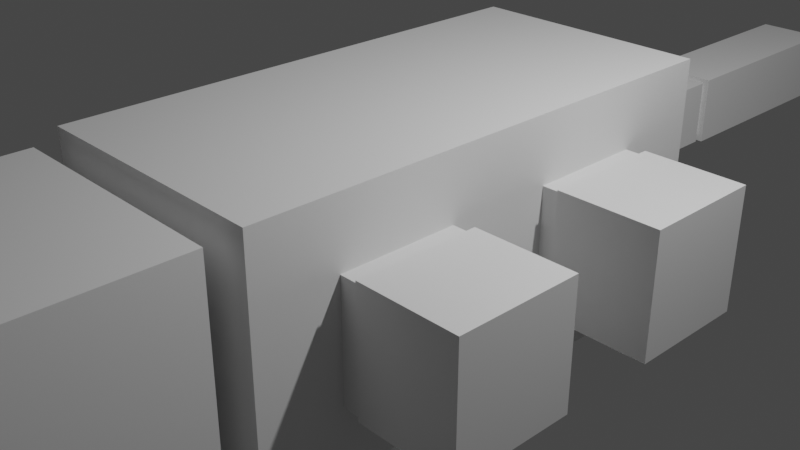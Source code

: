 # Source: untitled.blend  (saved by Blender 3.3.6; exported with 4.5.12 LTS)
import bpy
from mathutils import Matrix  # noqa: F401  (used for matrix-valued properties, if any)

bpy.ops.wm.read_factory_settings(use_empty=True)
scene = bpy.context.scene
scene.name = 'Scene'

# ---- collections
col_collection = bpy.data.collections.new('Collection'); scene.collection.children.link(col_collection)

# ---- world
world_world = bpy.data.worlds.new('World'); scene.world = world_world
world_world.use_nodes = True; world_world.node_tree.nodes.clear()
_N = world_world.node_tree.nodes; _L = world_world.node_tree.links
n0 = _N.new('ShaderNodeOutputWorld'); n0.name = 'World Output'; n0.location = (300, 300)
n1 = _N.new('ShaderNodeBackground'); n1.name = 'Background'; n1.location = (10, 300)
n1.inputs[0].default_value = (0.05088, 0.05088, 0.05088, 1.0)
_L.new(n1.outputs[0], n0.inputs[0])
n0.is_active_output = True
world_world.color = (0.05088, 0.05088, 0.05088)
world_world.use_sun_shadow = False
world_world.sun_shadow_jitter_overblur = 0.0

# ---- cameras
cam_camera = bpy.data.cameras.new('Camera')
cam_camera.clip_end = 100.0
cam_camera.ortho_scale = 7.314

# ---- lights
light_light = bpy.data.lights.new('Light', 'POINT')
light_light.transmission_factor = 0.0
light_light.energy = 1000.0
light_light.shadow_soft_size = 0.1
light_light.shadow_maximum_resolution = 0.006
light_light.use_absolute_resolution = True

# ---- meshes
me_cube_001 = bpy.data.meshes.new('Cube.001')
me_cube_001.from_pydata([(-1.0, -1.0, -1.0), (-1.0, -1.0, 1.0), (-1.0, 1.0, -1.0), (-1.0, 1.0, 1.0), (1.0, -1.0, -1.0), (1.0, -1.0, 1.0), (1.0, 1.0, -1.0), (1.0, 1.0, 1.0)], [], [(0, 1, 3, 2), (2, 3, 7, 6), (6, 7, 5, 4), (4, 5, 1, 0), (2, 6, 4, 0), (7, 3, 1, 5)])
_uv = me_cube_001.uv_layers.new(name='UVMap')
_uv.uv.foreach_set('vector', [0.375, 0.0, 0.625, 0.0, 0.625, 0.25, 0.375, 0.25, 0.375, 0.25, 0.625, 0.25, 0.625, 0.5, 0.375, 0.5, 0.375, 0.5, 0.625, 0.5, 0.625, 0.75, 0.375, 0.75, 0.375, 0.75, 0.625, 0.75, 0.625, 1.0, 0.375, 1.0, 0.125, 0.5, 0.375, 0.5, 0.375, 0.75, 0.125, 0.75, 0.625, 0.5, 0.875, 0.5, 0.875, 0.75, 0.625, 0.75])
me_cube_001.update()
me_cube_002 = bpy.data.meshes.new('Cube.002')
me_cube_002.from_pydata([(-1.0, -1.0, -1.0), (-1.0, -1.0, 1.0), (-1.0, 1.0, -1.0), (-1.0, 1.0, 1.0), (1.0, -1.0, -1.0), (1.0, -1.0, 1.0), (1.0, 1.0, -1.0), (1.0, 1.0, 1.0)], [], [(0, 1, 3, 2), (2, 3, 7, 6), (6, 7, 5, 4), (4, 5, 1, 0), (2, 6, 4, 0), (7, 3, 1, 5)])
_uv = me_cube_002.uv_layers.new(name='UVMap')
_uv.uv.foreach_set('vector', [0.375, 0.0, 0.625, 0.0, 0.625, 0.25, 0.375, 0.25, 0.375, 0.25, 0.625, 0.25, 0.625, 0.5, 0.375, 0.5, 0.375, 0.5, 0.625, 0.5, 0.625, 0.75, 0.375, 0.75, 0.375, 0.75, 0.625, 0.75, 0.625, 1.0, 0.375, 1.0, 0.125, 0.5, 0.375, 0.5, 0.375, 0.75, 0.125, 0.75, 0.625, 0.5, 0.875, 0.5, 0.875, 0.75, 0.625, 0.75])
me_cube_002.update()
me_cube_003 = bpy.data.meshes.new('Cube.003')
me_cube_003.from_pydata([(-1.0, -1.0, -1.0), (-1.0, -1.0, 1.0), (-1.0, 1.0, -1.0), (-1.0, 1.0, 1.0), (1.0, -1.0, -1.0), (1.0, -1.0, 1.0), (1.0, 1.0, -1.0), (1.0, 1.0, 1.0)], [], [(0, 1, 3, 2), (2, 3, 7, 6), (6, 7, 5, 4), (4, 5, 1, 0), (2, 6, 4, 0), (7, 3, 1, 5)])
_uv = me_cube_003.uv_layers.new(name='UVMap')
_uv.uv.foreach_set('vector', [0.375, 0.0, 0.625, 0.0, 0.625, 0.25, 0.375, 0.25, 0.375, 0.25, 0.625, 0.25, 0.625, 0.5, 0.375, 0.5, 0.375, 0.5, 0.625, 0.5, 0.625, 0.75, 0.375, 0.75, 0.375, 0.75, 0.625, 0.75, 0.625, 1.0, 0.375, 1.0, 0.125, 0.5, 0.375, 0.5, 0.375, 0.75, 0.125, 0.75, 0.625, 0.5, 0.875, 0.5, 0.875, 0.75, 0.625, 0.75])
me_cube_003.update()
me_cube_004 = bpy.data.meshes.new('Cube.004')
me_cube_004.from_pydata([(-1.0, -1.0, -1.0), (-1.0, -1.0, 1.0), (-1.0, 1.0, -1.0), (-1.0, 1.0, 1.0), (1.0, -1.0, -1.0), (1.0, -1.0, 1.0), (1.0, 1.0, -1.0), (1.0, 1.0, 1.0)], [], [(0, 1, 3, 2), (2, 3, 7, 6), (6, 7, 5, 4), (4, 5, 1, 0), (2, 6, 4, 0), (7, 3, 1, 5)])
_uv = me_cube_004.uv_layers.new(name='UVMap')
_uv.uv.foreach_set('vector', [0.375, 0.0, 0.625, 0.0, 0.625, 0.25, 0.375, 0.25, 0.375, 0.25, 0.625, 0.25, 0.625, 0.5, 0.375, 0.5, 0.375, 0.5, 0.625, 0.5, 0.625, 0.75, 0.375, 0.75, 0.375, 0.75, 0.625, 0.75, 0.625, 1.0, 0.375, 1.0, 0.125, 0.5, 0.375, 0.5, 0.375, 0.75, 0.125, 0.75, 0.625, 0.5, 0.875, 0.5, 0.875, 0.75, 0.625, 0.75])
me_cube_004.update()
me_cube_005 = bpy.data.meshes.new('Cube.005')
me_cube_005.from_pydata([(-1.0, -1.0, -1.0), (-1.0, -1.0, 1.0), (-1.0, 1.0, -1.0), (-1.0, 1.0, 1.0), (1.0, -1.0, -1.0), (1.0, -1.0, 1.0), (1.0, 1.0, -1.0), (1.0, 1.0, 1.0)], [], [(0, 1, 3, 2), (2, 3, 7, 6), (6, 7, 5, 4), (4, 5, 1, 0), (2, 6, 4, 0), (7, 3, 1, 5)])
_uv = me_cube_005.uv_layers.new(name='UVMap')
_uv.uv.foreach_set('vector', [0.375, 0.0, 0.625, 0.0, 0.625, 0.25, 0.375, 0.25, 0.375, 0.25, 0.625, 0.25, 0.625, 0.5, 0.375, 0.5, 0.375, 0.5, 0.625, 0.5, 0.625, 0.75, 0.375, 0.75, 0.375, 0.75, 0.625, 0.75, 0.625, 1.0, 0.375, 1.0, 0.125, 0.5, 0.375, 0.5, 0.375, 0.75, 0.125, 0.75, 0.625, 0.5, 0.875, 0.5, 0.875, 0.75, 0.625, 0.75])
me_cube_005.update()
me_cube_006 = bpy.data.meshes.new('Cube.006')
me_cube_006.from_pydata([(-1.0, -1.0, -1.0), (-1.0, -1.0, 1.0), (-1.0, 1.0, -1.0), (-1.0, 1.0, 1.0), (1.0, -1.0, -1.0), (1.0, -1.0, 1.0), (1.0, 1.0, -1.0), (1.0, 1.0, 1.0)], [], [(0, 1, 3, 2), (2, 3, 7, 6), (6, 7, 5, 4), (4, 5, 1, 0), (2, 6, 4, 0), (7, 3, 1, 5)])
_uv = me_cube_006.uv_layers.new(name='UVMap')
_uv.uv.foreach_set('vector', [0.375, 0.0, 0.625, 0.0, 0.625, 0.25, 0.375, 0.25, 0.375, 0.25, 0.625, 0.25, 0.625, 0.5, 0.375, 0.5, 0.375, 0.5, 0.625, 0.5, 0.625, 0.75, 0.375, 0.75, 0.375, 0.75, 0.625, 0.75, 0.625, 1.0, 0.375, 1.0, 0.125, 0.5, 0.375, 0.5, 0.375, 0.75, 0.125, 0.75, 0.625, 0.5, 0.875, 0.5, 0.875, 0.75, 0.625, 0.75])
me_cube_006.update()
me_cube_007 = bpy.data.meshes.new('Cube.007')
me_cube_007.from_pydata([(-1.0, -1.0, -1.0), (-1.0, -1.0, 1.0), (-1.0, 1.0, -1.0), (-1.0, 1.0, 1.0), (1.0, -1.0, -1.0), (1.0, -1.0, 1.0), (1.0, 1.0, -1.0), (1.0, 1.0, 1.0)], [], [(0, 1, 3, 2), (2, 3, 7, 6), (6, 7, 5, 4), (4, 5, 1, 0), (2, 6, 4, 0), (7, 3, 1, 5)])
_uv = me_cube_007.uv_layers.new(name='UVMap')
_uv.uv.foreach_set('vector', [0.375, 0.0, 0.625, 0.0, 0.625, 0.25, 0.375, 0.25, 0.375, 0.25, 0.625, 0.25, 0.625, 0.5, 0.375, 0.5, 0.375, 0.5, 0.625, 0.5, 0.625, 0.75, 0.375, 0.75, 0.375, 0.75, 0.625, 0.75, 0.625, 1.0, 0.375, 1.0, 0.125, 0.5, 0.375, 0.5, 0.375, 0.75, 0.125, 0.75, 0.625, 0.5, 0.875, 0.5, 0.875, 0.75, 0.625, 0.75])
me_cube_007.update()
me_cube_008 = bpy.data.meshes.new('Cube.008')
me_cube_008.from_pydata([(-1.0, -1.0, -1.0), (-1.0, -1.0, 1.0), (-1.0, 1.0, -1.0), (-1.0, 1.0, 1.0), (1.0, -1.0, -1.0), (1.0, -1.0, 1.0), (1.0, 1.0, -1.0), (1.0, 1.0, 1.0)], [], [(0, 1, 3, 2), (2, 3, 7, 6), (6, 7, 5, 4), (4, 5, 1, 0), (2, 6, 4, 0), (7, 3, 1, 5)])
_uv = me_cube_008.uv_layers.new(name='UVMap')
_uv.uv.foreach_set('vector', [0.375, 0.0, 0.625, 0.0, 0.625, 0.25, 0.375, 0.25, 0.375, 0.25, 0.625, 0.25, 0.625, 0.5, 0.375, 0.5, 0.375, 0.5, 0.625, 0.5, 0.625, 0.75, 0.375, 0.75, 0.375, 0.75, 0.625, 0.75, 0.625, 1.0, 0.375, 1.0, 0.125, 0.5, 0.375, 0.5, 0.375, 0.75, 0.125, 0.75, 0.625, 0.5, 0.875, 0.5, 0.875, 0.75, 0.625, 0.75])
me_cube_008.update()
me_cube_009 = bpy.data.meshes.new('Cube.009')
me_cube_009.from_pydata([(-1.0, -1.0, -1.0), (-1.0, -1.0, 1.0), (-1.0, 1.0, -1.0), (-1.0, 1.0, 1.0), (1.0, -1.0, -1.0), (1.0, -1.0, 1.0), (1.0, 1.0, -1.0), (1.0, 1.0, 1.0)], [], [(0, 1, 3, 2), (2, 3, 7, 6), (6, 7, 5, 4), (4, 5, 1, 0), (2, 6, 4, 0), (7, 3, 1, 5)])
_uv = me_cube_009.uv_layers.new(name='UVMap')
_uv.uv.foreach_set('vector', [0.375, 0.0, 0.625, 0.0, 0.625, 0.25, 0.375, 0.25, 0.375, 0.25, 0.625, 0.25, 0.625, 0.5, 0.375, 0.5, 0.375, 0.5, 0.625, 0.5, 0.625, 0.75, 0.375, 0.75, 0.375, 0.75, 0.625, 0.75, 0.625, 1.0, 0.375, 1.0, 0.125, 0.5, 0.375, 0.5, 0.375, 0.75, 0.125, 0.75, 0.625, 0.5, 0.875, 0.5, 0.875, 0.75, 0.625, 0.75])
me_cube_009.update()
me_cube_010 = bpy.data.meshes.new('Cube.010')
me_cube_010.from_pydata([(-1.0, -1.0, -1.0), (-1.0, -1.0, 1.0), (-1.0, 1.0, -1.0), (-1.0, 1.0, 1.0), (1.0, -1.0, -1.0), (1.0, -1.0, 1.0), (1.0, 1.0, -1.0), (1.0, 1.0, 1.0)], [], [(0, 1, 3, 2), (2, 3, 7, 6), (6, 7, 5, 4), (4, 5, 1, 0), (2, 6, 4, 0), (7, 3, 1, 5)])
_uv = me_cube_010.uv_layers.new(name='UVMap')
_uv.uv.foreach_set('vector', [0.375, 0.0, 0.625, 0.0, 0.625, 0.25, 0.375, 0.25, 0.375, 0.25, 0.625, 0.25, 0.625, 0.5, 0.375, 0.5, 0.375, 0.5, 0.625, 0.5, 0.625, 0.75, 0.375, 0.75, 0.375, 0.75, 0.625, 0.75, 0.625, 1.0, 0.375, 1.0, 0.125, 0.5, 0.375, 0.5, 0.375, 0.75, 0.125, 0.75, 0.625, 0.5, 0.875, 0.5, 0.875, 0.75, 0.625, 0.75])
me_cube_010.update()
me_cube_011 = bpy.data.meshes.new('Cube.011')
me_cube_011.from_pydata([(-1.0, -1.0, -1.0), (-1.0, -1.0, 1.0), (-1.0, 1.0, -1.0), (-1.0, 1.0, 1.0), (1.0, -1.0, -1.0), (1.0, -1.0, 1.0), (1.0, 1.0, -1.0), (1.0, 1.0, 1.0)], [], [(0, 1, 3, 2), (2, 3, 7, 6), (6, 7, 5, 4), (4, 5, 1, 0), (2, 6, 4, 0), (7, 3, 1, 5)])
_uv = me_cube_011.uv_layers.new(name='UVMap')
_uv.uv.foreach_set('vector', [0.375, 0.0, 0.625, 0.0, 0.625, 0.25, 0.375, 0.25, 0.375, 0.25, 0.625, 0.25, 0.625, 0.5, 0.375, 0.5, 0.375, 0.5, 0.625, 0.5, 0.625, 0.75, 0.375, 0.75, 0.375, 0.75, 0.625, 0.75, 0.625, 1.0, 0.375, 1.0, 0.125, 0.5, 0.375, 0.5, 0.375, 0.75, 0.125, 0.75, 0.625, 0.5, 0.875, 0.5, 0.875, 0.75, 0.625, 0.75])
me_cube_011.update()
me_cube_012 = bpy.data.meshes.new('Cube.012')
me_cube_012.from_pydata([(-1.0, -1.0, -1.0), (-1.0, -1.0, 1.0), (-1.0, 1.0, -1.0), (-1.0, 1.0, 1.0), (1.0, -1.0, -1.0), (1.0, -1.0, 1.0), (1.0, 1.0, -1.0), (1.0, 1.0, 1.0)], [], [(0, 1, 3, 2), (2, 3, 7, 6), (6, 7, 5, 4), (4, 5, 1, 0), (2, 6, 4, 0), (7, 3, 1, 5)])
_uv = me_cube_012.uv_layers.new(name='UVMap')
_uv.uv.foreach_set('vector', [0.375, 0.0, 0.625, 0.0, 0.625, 0.25, 0.375, 0.25, 0.375, 0.25, 0.625, 0.25, 0.625, 0.5, 0.375, 0.5, 0.375, 0.5, 0.625, 0.5, 0.625, 0.75, 0.375, 0.75, 0.375, 0.75, 0.625, 0.75, 0.625, 1.0, 0.375, 1.0, 0.125, 0.5, 0.375, 0.5, 0.375, 0.75, 0.125, 0.75, 0.625, 0.5, 0.875, 0.5, 0.875, 0.75, 0.625, 0.75])
me_cube_012.update()
me_cube_013 = bpy.data.meshes.new('Cube.013')
me_cube_013.from_pydata([(-1.0, -1.0, -1.0), (-1.0, -1.0, 1.0), (-1.0, 1.0, -1.0), (-1.0, 1.0, 1.0), (1.0, -1.0, -1.0), (1.0, -1.0, 1.0), (1.0, 1.0, -1.0), (1.0, 1.0, 1.0)], [], [(0, 1, 3, 2), (2, 3, 7, 6), (6, 7, 5, 4), (4, 5, 1, 0), (2, 6, 4, 0), (7, 3, 1, 5)])
_uv = me_cube_013.uv_layers.new(name='UVMap')
_uv.uv.foreach_set('vector', [0.375, 0.0, 0.625, 0.0, 0.625, 0.25, 0.375, 0.25, 0.375, 0.25, 0.625, 0.25, 0.625, 0.5, 0.375, 0.5, 0.375, 0.5, 0.625, 0.5, 0.625, 0.75, 0.375, 0.75, 0.375, 0.75, 0.625, 0.75, 0.625, 1.0, 0.375, 1.0, 0.125, 0.5, 0.375, 0.5, 0.375, 0.75, 0.125, 0.75, 0.625, 0.5, 0.875, 0.5, 0.875, 0.75, 0.625, 0.75])
me_cube_013.update()
me_cube_014 = bpy.data.meshes.new('Cube.014')
me_cube_014.from_pydata([(-1.0, -1.0, -1.0), (-1.0, -1.0, 1.0), (-1.0, 1.0, -1.0), (-1.0, 1.0, 1.0), (1.0, -1.0, -1.0), (1.0, -1.0, 1.0), (1.0, 1.0, -1.0), (1.0, 1.0, 1.0)], [], [(0, 1, 3, 2), (2, 3, 7, 6), (6, 7, 5, 4), (4, 5, 1, 0), (2, 6, 4, 0), (7, 3, 1, 5)])
_uv = me_cube_014.uv_layers.new(name='UVMap')
_uv.uv.foreach_set('vector', [0.375, 0.0, 0.625, 0.0, 0.625, 0.25, 0.375, 0.25, 0.375, 0.25, 0.625, 0.25, 0.625, 0.5, 0.375, 0.5, 0.375, 0.5, 0.625, 0.5, 0.625, 0.75, 0.375, 0.75, 0.375, 0.75, 0.625, 0.75, 0.625, 1.0, 0.375, 1.0, 0.125, 0.5, 0.375, 0.5, 0.375, 0.75, 0.125, 0.75, 0.625, 0.5, 0.875, 0.5, 0.875, 0.75, 0.625, 0.75])
me_cube_014.update()
me_cube_015 = bpy.data.meshes.new('Cube.015')
me_cube_015.from_pydata([(-1.0, -1.0, -1.0), (-1.0, -1.0, 1.0), (-1.0, 1.0, -1.0), (-1.0, 1.0, 1.0), (1.0, -1.0, -1.0), (1.0, -1.0, 1.0), (1.0, 1.0, -1.0), (1.0, 1.0, 1.0)], [], [(0, 1, 3, 2), (2, 3, 7, 6), (6, 7, 5, 4), (4, 5, 1, 0), (2, 6, 4, 0), (7, 3, 1, 5)])
_uv = me_cube_015.uv_layers.new(name='UVMap')
_uv.uv.foreach_set('vector', [0.375, 0.0, 0.625, 0.0, 0.625, 0.25, 0.375, 0.25, 0.375, 0.25, 0.625, 0.25, 0.625, 0.5, 0.375, 0.5, 0.375, 0.5, 0.625, 0.5, 0.625, 0.75, 0.375, 0.75, 0.375, 0.75, 0.625, 0.75, 0.625, 1.0, 0.375, 1.0, 0.125, 0.5, 0.375, 0.5, 0.375, 0.75, 0.125, 0.75, 0.625, 0.5, 0.875, 0.5, 0.875, 0.75, 0.625, 0.75])
me_cube_015.update()
me_cube_016 = bpy.data.meshes.new('Cube.016')
me_cube_016.from_pydata([(-1.0, -1.0, -1.0), (-1.0, -1.0, 1.0), (-1.0, 1.0, -1.0), (-1.0, 1.0, 1.0), (1.0, -1.0, -1.0), (1.0, -1.0, 1.0), (1.0, 1.0, -1.0), (1.0, 1.0, 1.0)], [], [(0, 1, 3, 2), (2, 3, 7, 6), (6, 7, 5, 4), (4, 5, 1, 0), (2, 6, 4, 0), (7, 3, 1, 5)])
_uv = me_cube_016.uv_layers.new(name='UVMap')
_uv.uv.foreach_set('vector', [0.375, 0.0, 0.625, 0.0, 0.625, 0.25, 0.375, 0.25, 0.375, 0.25, 0.625, 0.25, 0.625, 0.5, 0.375, 0.5, 0.375, 0.5, 0.625, 0.5, 0.625, 0.75, 0.375, 0.75, 0.375, 0.75, 0.625, 0.75, 0.625, 1.0, 0.375, 1.0, 0.125, 0.5, 0.375, 0.5, 0.375, 0.75, 0.125, 0.75, 0.625, 0.5, 0.875, 0.5, 0.875, 0.75, 0.625, 0.75])
me_cube_016.update()
me_cube_017 = bpy.data.meshes.new('Cube.017')
me_cube_017.from_pydata([(-1.0, -1.0, -1.0), (-1.0, -1.0, 1.0), (-1.0, 1.0, -1.0), (-1.0, 1.0, 1.0), (1.0, -1.0, -1.0), (1.0, -1.0, 1.0), (1.0, 1.0, -1.0), (1.0, 1.0, 1.0)], [], [(0, 1, 3, 2), (2, 3, 7, 6), (6, 7, 5, 4), (4, 5, 1, 0), (2, 6, 4, 0), (7, 3, 1, 5)])
_uv = me_cube_017.uv_layers.new(name='UVMap')
_uv.uv.foreach_set('vector', [0.375, 0.0, 0.625, 0.0, 0.625, 0.25, 0.375, 0.25, 0.375, 0.25, 0.625, 0.25, 0.625, 0.5, 0.375, 0.5, 0.375, 0.5, 0.625, 0.5, 0.625, 0.75, 0.375, 0.75, 0.375, 0.75, 0.625, 0.75, 0.625, 1.0, 0.375, 1.0, 0.125, 0.5, 0.375, 0.5, 0.375, 0.75, 0.125, 0.75, 0.625, 0.5, 0.875, 0.5, 0.875, 0.75, 0.625, 0.75])
me_cube_017.update()

# ---- objects
ob_light = bpy.data.objects.new('Light', light_light)
ob_camera = bpy.data.objects.new('Camera', cam_camera)
ob_cube = bpy.data.objects.new('Cube', me_cube_001)
ob_cube_001 = bpy.data.objects.new('Cube.001', me_cube_002)
ob_cube_002 = bpy.data.objects.new('Cube.002', me_cube_003)
ob_cube_003 = bpy.data.objects.new('Cube.003', me_cube_004)
ob_cube_004 = bpy.data.objects.new('Cube.004', me_cube_005)
ob_cube_005 = bpy.data.objects.new('Cube.005', me_cube_006)
ob_cube_006 = bpy.data.objects.new('Cube.006', me_cube_007)
ob_cube_007 = bpy.data.objects.new('Cube.007', me_cube_008)
ob_cube_008 = bpy.data.objects.new('Cube.008', me_cube_009)
ob_cube_009 = bpy.data.objects.new('Cube.009', me_cube_010)
ob_cube_010 = bpy.data.objects.new('Cube.010', me_cube_011)
ob_cube_011 = bpy.data.objects.new('Cube.011', me_cube_012)
ob_cube_012 = bpy.data.objects.new('Cube.012', me_cube_013)
ob_cube_013 = bpy.data.objects.new('Cube.013', me_cube_014)
ob_cube_014 = bpy.data.objects.new('Cube.014', me_cube_015)
ob_cube_015 = bpy.data.objects.new('Cube.015', me_cube_016)
ob_cube_016 = bpy.data.objects.new('Cube.016', me_cube_017)

# ---- transforms, parenting, visibility, modifiers, constraints
ob_light.location = (4.076, 1.005, 5.904)
ob_light.rotation_euler = (0.6503, 0.05522, 1.866)
ob_light.lock_rotations_4d = False
ob_light.empty_display_type = 'ARROWS'
ob_light.color = (0.0, 0.0, 0.0, 0.0)
ob_light.lineart.crease_threshold = 0.0
ob_camera.location = (7.359, -6.926, 4.958)
ob_camera.rotation_euler = (1.109, 0.0, 0.8149)
ob_camera.lock_rotations_4d = False
ob_camera.empty_display_type = 'ARROWS'
ob_camera.color = (0.0, 0.0, 0.0, 0.0)
ob_camera.display_type = 'WIRE'
ob_camera.lineart.crease_threshold = 0.0
ob_cube.location = (0.0, 0.0, 0.0)
ob_cube.scale = (1.376, 2.843, 1.376)
ob_cube_001.location = (0.0, -4.409, 0.0)
ob_cube_001.scale = (1.283, 1.278, 1.283)
ob_cube_002.location = (0.0, -2.978, 0.0)
ob_cube_002.scale = (0.7003, 0.3782, 0.7003)
ob_cube_003.location = (0.0, 3.034, 0.0)
ob_cube_003.scale = (0.3309, 0.1787, 0.3309)
ob_cube_004.location = (0.0, 3.955, 0.0)
ob_cube_004.scale = (0.3878, 0.8572, 0.3878)
ob_cube_005.location = (0.0, 4.925, 0.0)
ob_cube_005.scale = (0.3309, 0.1787, 0.3309)
ob_cube_006.location = (0.0, 6.28, 0.0)
ob_cube_006.scale = (0.4078, 1.368, 0.4078)
ob_cube_007.location = (0.0, 7.711, 0.0)
ob_cube_007.scale = (0.297, 0.1053, 0.297)
ob_cube_008.location = (1.358, -1.295, 0.0)
ob_cube_008.scale = (0.3443, 0.6475, 0.6475)
ob_cube_009.location = (-1.365, -1.295, 0.0)
ob_cube_009.scale = (0.3443, 0.6475, 0.6475)
ob_cube_010.location = (-1.365, 1.19, 0.0)
ob_cube_010.scale = (0.3443, 0.6475, 0.6475)
ob_cube_011.location = (1.358, 1.201, 0.0)
ob_cube_011.scale = (0.3443, 0.6475, 0.6475)
ob_cube_012.location = (2.144, 1.201, 0.0)
ob_cube_012.scale = (0.566, 0.6832, 0.6832)
ob_cube_013.location = (2.144, -1.275, 0.0)
ob_cube_013.scale = (0.566, 0.6832, 0.6832)
ob_cube_014.location = (-2.114, -1.275, 0.0)
ob_cube_014.scale = (0.566, 0.6832, 0.6832)
ob_cube_015.location = (-2.114, 1.18, 0.0)
ob_cube_015.scale = (0.566, 0.6832, 0.6832)
ob_cube_016.location = (-2.114, 1.18, -1.732)
ob_cube_016.scale = (0.3872, 0.4674, 1.184)

# ---- collection membership
col_collection.objects.link(ob_light)
col_collection.objects.link(ob_camera)
col_collection.objects.link(ob_cube)
col_collection.objects.link(ob_cube_001)
col_collection.objects.link(ob_cube_002)
col_collection.objects.link(ob_cube_003)
col_collection.objects.link(ob_cube_004)
col_collection.objects.link(ob_cube_005)
col_collection.objects.link(ob_cube_006)
col_collection.objects.link(ob_cube_007)
col_collection.objects.link(ob_cube_008)
col_collection.objects.link(ob_cube_009)
col_collection.objects.link(ob_cube_010)
col_collection.objects.link(ob_cube_011)
col_collection.objects.link(ob_cube_012)
col_collection.objects.link(ob_cube_013)
col_collection.objects.link(ob_cube_014)
col_collection.objects.link(ob_cube_015)
col_collection.objects.link(ob_cube_016)

# ---- scene / render settings (as saved in the file)
scene.camera = ob_camera
scene.frame_start = 1; scene.frame_end = 250; scene.frame_set(1)
scene.render.engine = 'BLENDER_EEVEE_NEXT'
scene.cycles.sampling_pattern = 'TABULATED_SOBOL'
scene.cycles.use_light_tree = False
scene.view_settings.view_transform = 'Filmic'
bpy.context.view_layer.update()
